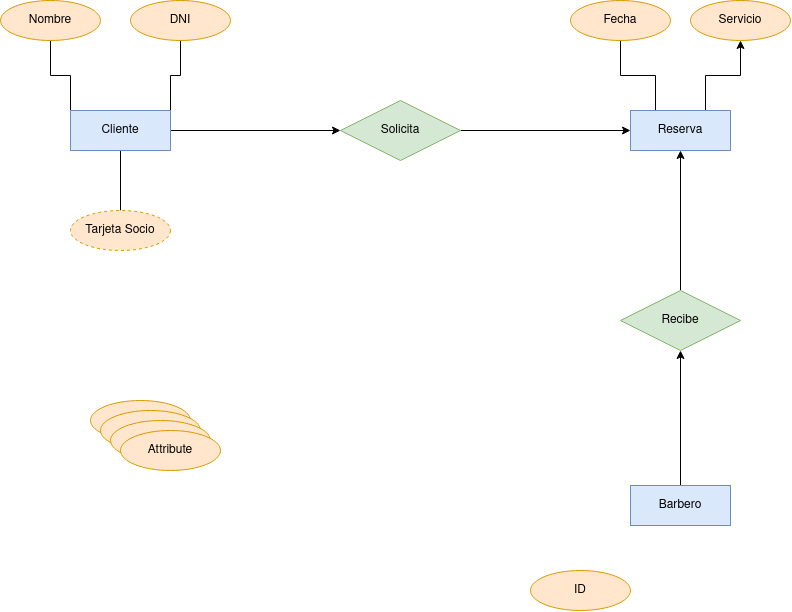

The diagram above was exported from draw.io. Its source (the exported page's mxGraphModel, read from the mxfile embedded in the PNG):
<mxGraphModel dx="819" dy="1103" grid="1" gridSize="10" guides="1" tooltips="1" connect="1" arrows="1" fold="1" page="1" pageScale="1" pageWidth="827" pageHeight="1169" math="0" shadow="0">
  <root>
    <mxCell id="0" />
    <mxCell id="1" parent="0" />
    <mxCell id="cU4weonS129oAr3v_V5S-6" style="edgeStyle=orthogonalEdgeStyle;rounded=0;orthogonalLoop=1;jettySize=auto;html=1;exitX=1;exitY=0.5;exitDx=0;exitDy=0;entryX=0;entryY=0.5;entryDx=0;entryDy=0;" edge="1" parent="1" source="cU4weonS129oAr3v_V5S-1" target="cU4weonS129oAr3v_V5S-3">
      <mxGeometry relative="1" as="geometry" />
    </mxCell>
    <mxCell id="cU4weonS129oAr3v_V5S-29" style="edgeStyle=orthogonalEdgeStyle;rounded=0;orthogonalLoop=1;jettySize=auto;html=1;exitX=0;exitY=0;exitDx=0;exitDy=0;entryX=0.5;entryY=1;entryDx=0;entryDy=0;endArrow=none;endFill=0;" edge="1" parent="1" source="cU4weonS129oAr3v_V5S-1" target="cU4weonS129oAr3v_V5S-26">
      <mxGeometry relative="1" as="geometry" />
    </mxCell>
    <mxCell id="cU4weonS129oAr3v_V5S-30" style="edgeStyle=orthogonalEdgeStyle;rounded=0;orthogonalLoop=1;jettySize=auto;html=1;exitX=1;exitY=0;exitDx=0;exitDy=0;entryX=0.5;entryY=1;entryDx=0;entryDy=0;endArrow=none;endFill=0;" edge="1" parent="1" source="cU4weonS129oAr3v_V5S-1" target="cU4weonS129oAr3v_V5S-27">
      <mxGeometry relative="1" as="geometry" />
    </mxCell>
    <mxCell id="cU4weonS129oAr3v_V5S-31" style="edgeStyle=orthogonalEdgeStyle;rounded=0;orthogonalLoop=1;jettySize=auto;html=1;exitX=0.5;exitY=1;exitDx=0;exitDy=0;entryX=0.5;entryY=0;entryDx=0;entryDy=0;endArrow=none;endFill=0;" edge="1" parent="1" source="cU4weonS129oAr3v_V5S-1" target="cU4weonS129oAr3v_V5S-28">
      <mxGeometry relative="1" as="geometry" />
    </mxCell>
    <mxCell id="cU4weonS129oAr3v_V5S-1" value="Cliente" style="whiteSpace=wrap;html=1;align=center;fillColor=#dae8fc;strokeColor=#6c8ebf;" vertex="1" parent="1">
      <mxGeometry x="70" y="210" width="100" height="40" as="geometry" />
    </mxCell>
    <mxCell id="cU4weonS129oAr3v_V5S-2" value="Attribute" style="ellipse;whiteSpace=wrap;html=1;align=center;fillColor=#ffe6cc;strokeColor=#d79b00;" vertex="1" parent="1">
      <mxGeometry x="90" y="500" width="100" height="40" as="geometry" />
    </mxCell>
    <mxCell id="cU4weonS129oAr3v_V5S-7" style="edgeStyle=orthogonalEdgeStyle;rounded=0;orthogonalLoop=1;jettySize=auto;html=1;exitX=1;exitY=0.5;exitDx=0;exitDy=0;entryX=0;entryY=0.5;entryDx=0;entryDy=0;" edge="1" parent="1" source="cU4weonS129oAr3v_V5S-3" target="cU4weonS129oAr3v_V5S-4">
      <mxGeometry relative="1" as="geometry" />
    </mxCell>
    <mxCell id="cU4weonS129oAr3v_V5S-3" value="Solicita" style="shape=rhombus;perimeter=rhombusPerimeter;whiteSpace=wrap;html=1;align=center;fillColor=#d5e8d4;strokeColor=#82b366;" vertex="1" parent="1">
      <mxGeometry x="340" y="200" width="120" height="60" as="geometry" />
    </mxCell>
    <mxCell id="cU4weonS129oAr3v_V5S-32" style="edgeStyle=orthogonalEdgeStyle;rounded=0;orthogonalLoop=1;jettySize=auto;html=1;exitX=0.25;exitY=0;exitDx=0;exitDy=0;entryX=0.5;entryY=1;entryDx=0;entryDy=0;endArrow=none;endFill=0;" edge="1" parent="1" source="cU4weonS129oAr3v_V5S-4" target="cU4weonS129oAr3v_V5S-25">
      <mxGeometry relative="1" as="geometry" />
    </mxCell>
    <mxCell id="cU4weonS129oAr3v_V5S-33" style="edgeStyle=orthogonalEdgeStyle;rounded=0;orthogonalLoop=1;jettySize=auto;html=1;exitX=0.75;exitY=0;exitDx=0;exitDy=0;entryX=0.5;entryY=1;entryDx=0;entryDy=0;" edge="1" parent="1" source="cU4weonS129oAr3v_V5S-4" target="cU4weonS129oAr3v_V5S-24">
      <mxGeometry relative="1" as="geometry" />
    </mxCell>
    <mxCell id="cU4weonS129oAr3v_V5S-4" value="Reserva" style="whiteSpace=wrap;html=1;align=center;fillColor=#dae8fc;strokeColor=#6c8ebf;" vertex="1" parent="1">
      <mxGeometry x="630" y="210" width="100" height="40" as="geometry" />
    </mxCell>
    <mxCell id="cU4weonS129oAr3v_V5S-10" style="edgeStyle=orthogonalEdgeStyle;rounded=0;orthogonalLoop=1;jettySize=auto;html=1;exitX=0.5;exitY=0;exitDx=0;exitDy=0;entryX=0.5;entryY=1;entryDx=0;entryDy=0;" edge="1" parent="1" source="cU4weonS129oAr3v_V5S-5" target="cU4weonS129oAr3v_V5S-4">
      <mxGeometry relative="1" as="geometry" />
    </mxCell>
    <mxCell id="cU4weonS129oAr3v_V5S-5" value="Recibe" style="shape=rhombus;perimeter=rhombusPerimeter;whiteSpace=wrap;html=1;align=center;fillColor=#d5e8d4;strokeColor=#82b366;" vertex="1" parent="1">
      <mxGeometry x="620" y="390" width="120" height="60" as="geometry" />
    </mxCell>
    <mxCell id="cU4weonS129oAr3v_V5S-9" style="edgeStyle=orthogonalEdgeStyle;rounded=0;orthogonalLoop=1;jettySize=auto;html=1;exitX=0.5;exitY=0;exitDx=0;exitDy=0;entryX=0.5;entryY=1;entryDx=0;entryDy=0;" edge="1" parent="1" source="cU4weonS129oAr3v_V5S-8" target="cU4weonS129oAr3v_V5S-5">
      <mxGeometry relative="1" as="geometry" />
    </mxCell>
    <mxCell id="cU4weonS129oAr3v_V5S-8" value="Barbero" style="whiteSpace=wrap;html=1;align=center;fillColor=#dae8fc;strokeColor=#6c8ebf;" vertex="1" parent="1">
      <mxGeometry x="630" y="585" width="100" height="40" as="geometry" />
    </mxCell>
    <mxCell id="cU4weonS129oAr3v_V5S-20" value="Attribute" style="ellipse;whiteSpace=wrap;html=1;align=center;fillColor=#ffe6cc;strokeColor=#d79b00;" vertex="1" parent="1">
      <mxGeometry x="100" y="510" width="100" height="40" as="geometry" />
    </mxCell>
    <mxCell id="cU4weonS129oAr3v_V5S-21" value="Attribute" style="ellipse;whiteSpace=wrap;html=1;align=center;fillColor=#ffe6cc;strokeColor=#d79b00;" vertex="1" parent="1">
      <mxGeometry x="110" y="520" width="100" height="40" as="geometry" />
    </mxCell>
    <mxCell id="cU4weonS129oAr3v_V5S-22" value="Attribute" style="ellipse;whiteSpace=wrap;html=1;align=center;fillColor=#ffe6cc;strokeColor=#d79b00;" vertex="1" parent="1">
      <mxGeometry x="120" y="530" width="100" height="40" as="geometry" />
    </mxCell>
    <mxCell id="cU4weonS129oAr3v_V5S-23" value="ID" style="ellipse;whiteSpace=wrap;html=1;align=center;fillColor=#ffe6cc;strokeColor=#d79b00;" vertex="1" parent="1">
      <mxGeometry x="530" y="670" width="100" height="40" as="geometry" />
    </mxCell>
    <mxCell id="cU4weonS129oAr3v_V5S-24" value="Servicio" style="ellipse;whiteSpace=wrap;html=1;align=center;fillColor=#ffe6cc;strokeColor=#d79b00;" vertex="1" parent="1">
      <mxGeometry x="690" y="100" width="100" height="40" as="geometry" />
    </mxCell>
    <mxCell id="cU4weonS129oAr3v_V5S-25" value="Fecha" style="ellipse;whiteSpace=wrap;html=1;align=center;fillColor=#ffe6cc;strokeColor=#d79b00;" vertex="1" parent="1">
      <mxGeometry x="570" y="100" width="100" height="40" as="geometry" />
    </mxCell>
    <mxCell id="cU4weonS129oAr3v_V5S-26" value="Nombre" style="ellipse;whiteSpace=wrap;html=1;align=center;fillColor=#ffe6cc;strokeColor=#d79b00;" vertex="1" parent="1">
      <mxGeometry y="100" width="100" height="40" as="geometry" />
    </mxCell>
    <mxCell id="cU4weonS129oAr3v_V5S-27" value="DNI" style="ellipse;whiteSpace=wrap;html=1;align=center;fillColor=#ffe6cc;strokeColor=#d79b00;" vertex="1" parent="1">
      <mxGeometry x="130" y="100" width="100" height="40" as="geometry" />
    </mxCell>
    <mxCell id="cU4weonS129oAr3v_V5S-28" value="Tarjeta Socio" style="ellipse;whiteSpace=wrap;html=1;align=center;dashed=1;fillColor=#ffe6cc;strokeColor=#d79b00;" vertex="1" parent="1">
      <mxGeometry x="70" y="310" width="100" height="40" as="geometry" />
    </mxCell>
  </root>
</mxGraphModel>